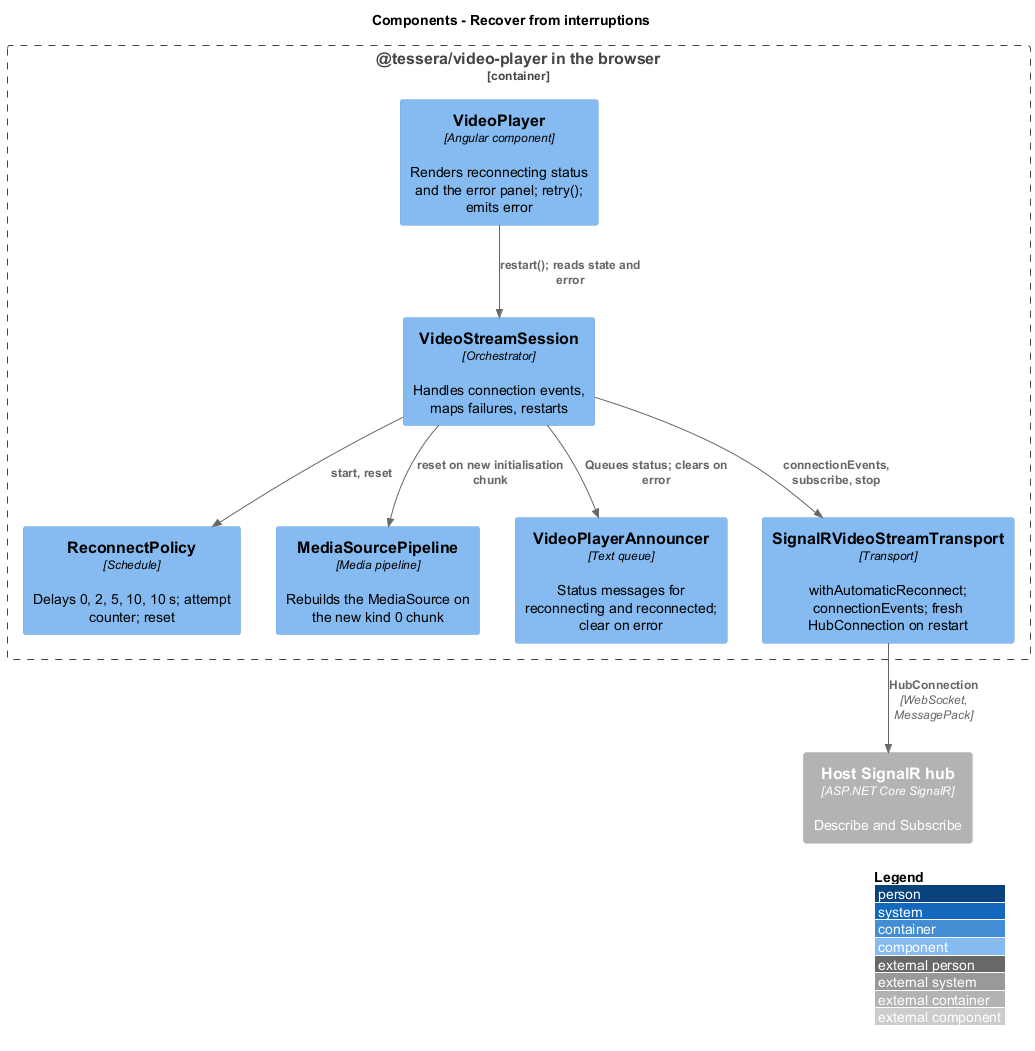

The diagram above was rendered by PlantUML. Its source (embedded in the PNG):
@startuml
!include <C4/C4_Component>
LAYOUT_WITH_LEGEND()
title Components - Recover from interruptions
Container_Boundary(pkg, "@tessera/video-player in the browser") {
  Component(vp, "VideoPlayer", "Angular component", "Renders reconnecting status and the error panel; retry(); emits error")
  Component(session, "VideoStreamSession", "Orchestrator", "Handles connection events, maps failures, restarts")
  Component(policy, "ReconnectPolicy", "Schedule", "Delays 0, 2, 5, 10, 10 s; attempt counter; reset")
  Component(pipeline, "MediaSourcePipeline", "Media pipeline", "Rebuilds the MediaSource on the new kind 0 chunk")
  Component(ann, "VideoPlayerAnnouncer", "Text queue", "Status messages for reconnecting and reconnected; clear on error")
  Component(transport, "SignalRVideoStreamTransport", "Transport", "withAutomaticReconnect; connectionEvents; fresh HubConnection on restart")
}
Container_Ext(hub, "Host SignalR hub", "ASP.NET Core SignalR", "Describe and Subscribe")
Rel(vp, session, "restart(); reads state and error")
Rel(session, policy, "start, reset")
Rel(session, pipeline, "reset on new initialisation chunk")
Rel(session, ann, "Queues status; clears on error")
Rel(session, transport, "connectionEvents, subscribe, stop")
Rel(transport, hub, "HubConnection", "WebSocket, MessagePack")
@enduml